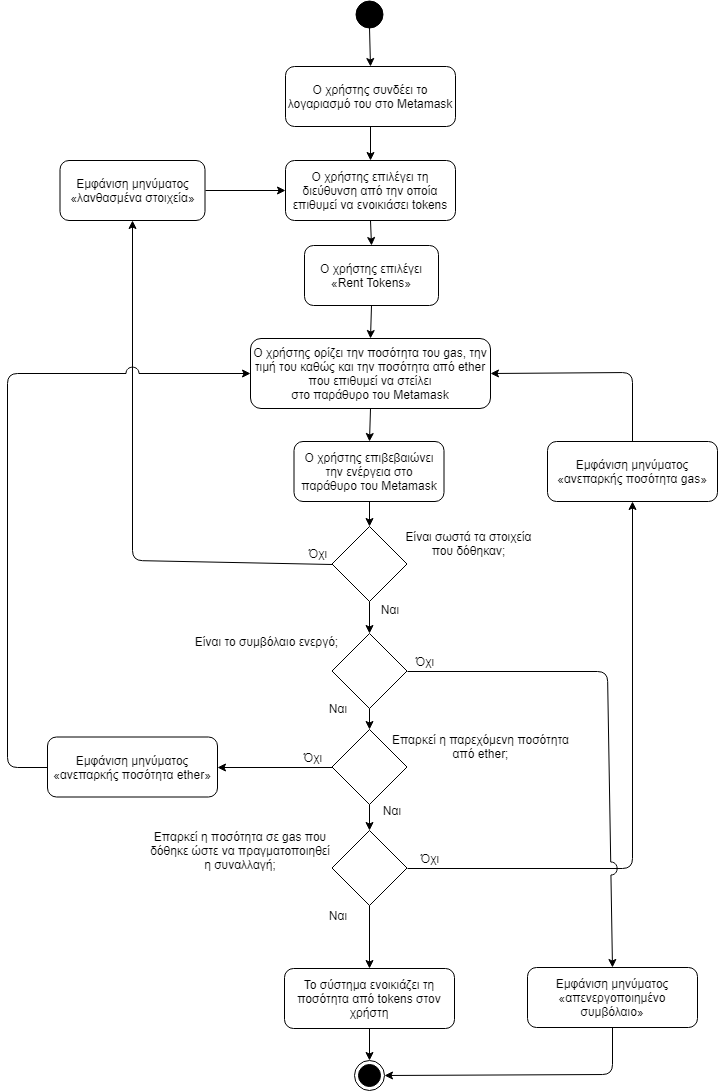

The diagram above was exported from draw.io. Its source (the exported page's mxGraphModel, read from the mxfile embedded in the PNG):
<mxGraphModel dx="1394" dy="-467" grid="1" gridSize="10" guides="1" tooltips="1" connect="1" arrows="1" fold="1" page="1" pageScale="1" pageWidth="827" pageHeight="1169" math="0" shadow="0">
  <root>
    <mxCell id="0" />
    <mxCell id="1" parent="0" />
    <mxCell id="qn-gRjC_TFteC-OL74yV-2" value="" style="ellipse;whiteSpace=wrap;html=1;aspect=fixed;fillColor=#000000;gradientColor=none;" parent="1" vertex="1">
      <mxGeometry x="398" y="1200" width="27" height="27" as="geometry" />
    </mxCell>
    <mxCell id="qn-gRjC_TFteC-OL74yV-3" value="Ο χρήστης συνδέει το λογαριασμό του στο Metamask" style="rounded=1;whiteSpace=wrap;html=1;fillColor=#ffffff;gradientColor=none;" parent="1" vertex="1">
      <mxGeometry x="328" y="1266" width="170" height="60" as="geometry" />
    </mxCell>
    <mxCell id="qn-gRjC_TFteC-OL74yV-4" value="Ο χρήστης επιλέγει τη διεύθυνση από την οποία επιθυμεί να ενοικιάσει tokens" style="rounded=1;whiteSpace=wrap;html=1;fillColor=#ffffff;gradientColor=none;" parent="1" vertex="1">
      <mxGeometry x="328" y="1360" width="170" height="60" as="geometry" />
    </mxCell>
    <mxCell id="qn-gRjC_TFteC-OL74yV-5" value="Ο χρήστης επιλέγει «Rent Tokens»" style="rounded=1;whiteSpace=wrap;html=1;fillColor=#ffffff;gradientColor=none;" parent="1" vertex="1">
      <mxGeometry x="347" y="1445" width="134" height="60" as="geometry" />
    </mxCell>
    <mxCell id="qn-gRjC_TFteC-OL74yV-6" value="Ο χρήστης ορίζει την ποσότητα του gas, την τιμή του καθώς και την ποσότητα από ether που επιθυμεί να στείλει&lt;br&gt;στο παράθυρο του Metamask" style="rounded=1;whiteSpace=wrap;html=1;fillColor=#ffffff;gradientColor=none;" parent="1" vertex="1">
      <mxGeometry x="293" y="1538" width="240" height="70" as="geometry" />
    </mxCell>
    <mxCell id="qn-gRjC_TFteC-OL74yV-7" value="Ο χρήστης επιβεβαιώνει την ενέργεια στο παράθυρο του Metamask" style="rounded=1;whiteSpace=wrap;html=1;fillColor=#ffffff;gradientColor=none;" parent="1" vertex="1">
      <mxGeometry x="336.5" y="1641" width="150" height="60" as="geometry" />
    </mxCell>
    <mxCell id="qn-gRjC_TFteC-OL74yV-8" value="" style="rhombus;whiteSpace=wrap;html=1;fillColor=#ffffff;gradientColor=none;" parent="1" vertex="1">
      <mxGeometry x="374.5" y="1726" width="75" height="75" as="geometry" />
    </mxCell>
    <mxCell id="qn-gRjC_TFteC-OL74yV-9" value="Είναι σωστά τα στοιχεία που δόθηκαν;" style="text;html=1;strokeColor=none;fillColor=none;align=center;verticalAlign=middle;whiteSpace=wrap;rounded=0;" parent="1" vertex="1">
      <mxGeometry x="440" y="1713" width="143" height="60" as="geometry" />
    </mxCell>
    <mxCell id="qn-gRjC_TFteC-OL74yV-10" value="" style="rhombus;whiteSpace=wrap;html=1;fillColor=#ffffff;gradientColor=none;" parent="1" vertex="1">
      <mxGeometry x="374.5" y="1833" width="75" height="75" as="geometry" />
    </mxCell>
    <mxCell id="qn-gRjC_TFteC-OL74yV-11" value="Είναι το συμβόλαιο ενεργό;" style="text;html=1;strokeColor=none;fillColor=none;align=center;verticalAlign=middle;whiteSpace=wrap;rounded=0;" parent="1" vertex="1">
      <mxGeometry x="219" y="1820.5" width="179" height="40" as="geometry" />
    </mxCell>
    <mxCell id="qn-gRjC_TFteC-OL74yV-12" value="" style="rhombus;whiteSpace=wrap;html=1;fillColor=#ffffff;gradientColor=none;" parent="1" vertex="1">
      <mxGeometry x="374.5" y="1929" width="75" height="75" as="geometry" />
    </mxCell>
    <mxCell id="qn-gRjC_TFteC-OL74yV-13" value="Επαρκεί η παρεχόμενη ποσότητα από ether;" style="text;html=1;strokeColor=none;fillColor=none;align=center;verticalAlign=middle;whiteSpace=wrap;rounded=0;" parent="1" vertex="1">
      <mxGeometry x="434" y="1925.5" width="179" height="40" as="geometry" />
    </mxCell>
    <mxCell id="qn-gRjC_TFteC-OL74yV-14" value="" style="rhombus;whiteSpace=wrap;html=1;fillColor=#ffffff;gradientColor=none;" parent="1" vertex="1">
      <mxGeometry x="374.5" y="2030" width="75" height="75" as="geometry" />
    </mxCell>
    <mxCell id="qn-gRjC_TFteC-OL74yV-16" value="Επαρκεί η ποσότητα σε gas που δόθηκε ώστε να πραγματοποιηθεί η συναλλαγή;" style="text;html=1;strokeColor=none;fillColor=none;align=center;verticalAlign=middle;whiteSpace=wrap;rounded=0;" parent="1" vertex="1">
      <mxGeometry x="190.5" y="2020" width="184" height="60" as="geometry" />
    </mxCell>
    <mxCell id="qn-gRjC_TFteC-OL74yV-19" value="" style="endArrow=classic;html=1;exitX=0.5;exitY=1;exitDx=0;exitDy=0;entryX=0.5;entryY=0;entryDx=0;entryDy=0;" parent="1" source="qn-gRjC_TFteC-OL74yV-2" target="qn-gRjC_TFteC-OL74yV-3" edge="1">
      <mxGeometry width="50" height="50" relative="1" as="geometry">
        <mxPoint x="190" y="1310" as="sourcePoint" />
        <mxPoint x="240" y="1260" as="targetPoint" />
      </mxGeometry>
    </mxCell>
    <mxCell id="qn-gRjC_TFteC-OL74yV-20" value="" style="endArrow=classic;html=1;exitX=0.5;exitY=1;exitDx=0;exitDy=0;entryX=0.5;entryY=0;entryDx=0;entryDy=0;" parent="1" source="qn-gRjC_TFteC-OL74yV-3" target="qn-gRjC_TFteC-OL74yV-4" edge="1">
      <mxGeometry width="50" height="50" relative="1" as="geometry">
        <mxPoint x="422" y="1237" as="sourcePoint" />
        <mxPoint x="423" y="1276" as="targetPoint" />
      </mxGeometry>
    </mxCell>
    <mxCell id="qn-gRjC_TFteC-OL74yV-21" value="" style="endArrow=classic;html=1;entryX=0.5;entryY=0;entryDx=0;entryDy=0;exitX=0.5;exitY=1;exitDx=0;exitDy=0;" parent="1" source="qn-gRjC_TFteC-OL74yV-4" target="qn-gRjC_TFteC-OL74yV-5" edge="1">
      <mxGeometry width="50" height="50" relative="1" as="geometry">
        <mxPoint x="500" y="1430" as="sourcePoint" />
        <mxPoint x="416.5" y="1370" as="targetPoint" />
      </mxGeometry>
    </mxCell>
    <mxCell id="qn-gRjC_TFteC-OL74yV-22" value="" style="endArrow=classic;html=1;exitX=0.5;exitY=1;exitDx=0;exitDy=0;entryX=0.5;entryY=0;entryDx=0;entryDy=0;" parent="1" source="qn-gRjC_TFteC-OL74yV-5" target="qn-gRjC_TFteC-OL74yV-6" edge="1">
      <mxGeometry width="50" height="50" relative="1" as="geometry">
        <mxPoint x="433" y="1346" as="sourcePoint" />
        <mxPoint x="433" y="1380" as="targetPoint" />
      </mxGeometry>
    </mxCell>
    <mxCell id="qn-gRjC_TFteC-OL74yV-23" value="" style="endArrow=classic;html=1;exitX=0.5;exitY=1;exitDx=0;exitDy=0;entryX=0.5;entryY=0;entryDx=0;entryDy=0;" parent="1" source="qn-gRjC_TFteC-OL74yV-6" target="qn-gRjC_TFteC-OL74yV-7" edge="1">
      <mxGeometry width="50" height="50" relative="1" as="geometry">
        <mxPoint x="424" y="1515" as="sourcePoint" />
        <mxPoint x="422" y="1547" as="targetPoint" />
      </mxGeometry>
    </mxCell>
    <mxCell id="qn-gRjC_TFteC-OL74yV-24" value="" style="endArrow=classic;html=1;exitX=0.5;exitY=1;exitDx=0;exitDy=0;entryX=0.5;entryY=0;entryDx=0;entryDy=0;" parent="1" source="qn-gRjC_TFteC-OL74yV-7" target="qn-gRjC_TFteC-OL74yV-8" edge="1">
      <mxGeometry width="50" height="50" relative="1" as="geometry">
        <mxPoint x="422" y="1617" as="sourcePoint" />
        <mxPoint x="422" y="1651" as="targetPoint" />
      </mxGeometry>
    </mxCell>
    <mxCell id="qn-gRjC_TFteC-OL74yV-25" value="" style="endArrow=classic;html=1;exitX=0.5;exitY=1;exitDx=0;exitDy=0;entryX=0.5;entryY=0;entryDx=0;entryDy=0;" parent="1" source="qn-gRjC_TFteC-OL74yV-8" target="qn-gRjC_TFteC-OL74yV-10" edge="1">
      <mxGeometry width="50" height="50" relative="1" as="geometry">
        <mxPoint x="422" y="1711" as="sourcePoint" />
        <mxPoint x="422" y="1736" as="targetPoint" />
      </mxGeometry>
    </mxCell>
    <mxCell id="qn-gRjC_TFteC-OL74yV-26" value="" style="endArrow=classic;html=1;exitX=0.5;exitY=1;exitDx=0;exitDy=0;entryX=0.5;entryY=0;entryDx=0;entryDy=0;" parent="1" source="qn-gRjC_TFteC-OL74yV-10" target="qn-gRjC_TFteC-OL74yV-12" edge="1">
      <mxGeometry width="50" height="50" relative="1" as="geometry">
        <mxPoint x="422" y="1811" as="sourcePoint" />
        <mxPoint x="422" y="1843" as="targetPoint" />
      </mxGeometry>
    </mxCell>
    <mxCell id="qn-gRjC_TFteC-OL74yV-27" value="" style="endArrow=classic;html=1;entryX=0.5;entryY=0;entryDx=0;entryDy=0;exitX=0.5;exitY=1;exitDx=0;exitDy=0;" parent="1" source="qn-gRjC_TFteC-OL74yV-12" target="qn-gRjC_TFteC-OL74yV-14" edge="1">
      <mxGeometry width="50" height="50" relative="1" as="geometry">
        <mxPoint x="440" y="2010" as="sourcePoint" />
        <mxPoint x="432" y="1853" as="targetPoint" />
      </mxGeometry>
    </mxCell>
    <mxCell id="qn-gRjC_TFteC-OL74yV-28" value="" style="endArrow=classic;html=1;exitX=0.5;exitY=1;exitDx=0;exitDy=0;entryX=0.5;entryY=0;entryDx=0;entryDy=0;" parent="1" source="qn-gRjC_TFteC-OL74yV-14" target="8cFc00UuREzlndXu-bGi-1" edge="1">
      <mxGeometry width="50" height="50" relative="1" as="geometry">
        <mxPoint x="460" y="2110" as="sourcePoint" />
        <mxPoint x="460" y="2150" as="targetPoint" />
      </mxGeometry>
    </mxCell>
    <mxCell id="qn-gRjC_TFteC-OL74yV-29" value="Εμφάνιση μηνύματος «λανθασμένα στοιχεία»" style="rounded=1;whiteSpace=wrap;html=1;" parent="1" vertex="1">
      <mxGeometry x="102.5" y="1360" width="145" height="60" as="geometry" />
    </mxCell>
    <mxCell id="qn-gRjC_TFteC-OL74yV-30" value="Εμφάνιση μηνύματος «ανεπαρκής ποσότητα&amp;nbsp;gas»" style="rounded=1;whiteSpace=wrap;html=1;" parent="1" vertex="1">
      <mxGeometry x="590" y="1641" width="170" height="60" as="geometry" />
    </mxCell>
    <mxCell id="qn-gRjC_TFteC-OL74yV-31" value="Εμφάνιση μηνύματος «απενεργοποιημένο συμβόλαιο»" style="rounded=1;whiteSpace=wrap;html=1;" parent="1" vertex="1">
      <mxGeometry x="570" y="2167" width="170" height="60" as="geometry" />
    </mxCell>
    <mxCell id="qn-gRjC_TFteC-OL74yV-32" value="Εμφάνιση μηνύματος «ανεπαρκής ποσότητα ether»" style="rounded=1;whiteSpace=wrap;html=1;" parent="1" vertex="1">
      <mxGeometry x="90" y="1936.5" width="170" height="60" as="geometry" />
    </mxCell>
    <mxCell id="qn-gRjC_TFteC-OL74yV-35" value="" style="endArrow=classic;html=1;exitX=1;exitY=0.5;exitDx=0;exitDy=0;entryX=0.5;entryY=1;entryDx=0;entryDy=0;" parent="1" source="qn-gRjC_TFteC-OL74yV-14" target="qn-gRjC_TFteC-OL74yV-30" edge="1">
      <mxGeometry width="50" height="50" relative="1" as="geometry">
        <mxPoint x="422" y="1918" as="sourcePoint" />
        <mxPoint x="422" y="1939" as="targetPoint" />
        <Array as="points">
          <mxPoint x="675" y="2068" />
        </Array>
      </mxGeometry>
    </mxCell>
    <mxCell id="qn-gRjC_TFteC-OL74yV-36" value="" style="endArrow=classic;html=1;exitX=0.5;exitY=0;exitDx=0;exitDy=0;entryX=1;entryY=0.5;entryDx=0;entryDy=0;" parent="1" source="qn-gRjC_TFteC-OL74yV-30" target="qn-gRjC_TFteC-OL74yV-6" edge="1">
      <mxGeometry width="50" height="50" relative="1" as="geometry">
        <mxPoint x="422" y="1617" as="sourcePoint" />
        <mxPoint x="422" y="1651" as="targetPoint" />
        <Array as="points">
          <mxPoint x="675" y="1572" />
        </Array>
      </mxGeometry>
    </mxCell>
    <mxCell id="qn-gRjC_TFteC-OL74yV-37" value="" style="endArrow=classic;html=1;exitX=0;exitY=0.5;exitDx=0;exitDy=0;entryX=0.5;entryY=1;entryDx=0;entryDy=0;" parent="1" source="qn-gRjC_TFteC-OL74yV-8" target="qn-gRjC_TFteC-OL74yV-29" edge="1">
      <mxGeometry width="50" height="50" relative="1" as="geometry">
        <mxPoint x="432" y="1627" as="sourcePoint" />
        <mxPoint x="432" y="1661" as="targetPoint" />
        <Array as="points">
          <mxPoint x="175" y="1760" />
        </Array>
      </mxGeometry>
    </mxCell>
    <mxCell id="qn-gRjC_TFteC-OL74yV-40" value="" style="endArrow=classic;html=1;exitX=1;exitY=0.5;exitDx=0;exitDy=0;entryX=0.5;entryY=0;entryDx=0;entryDy=0;jumpStyle=arc;jumpSize=13;" parent="1" source="qn-gRjC_TFteC-OL74yV-10" target="qn-gRjC_TFteC-OL74yV-31" edge="1">
      <mxGeometry width="50" height="50" relative="1" as="geometry">
        <mxPoint x="422" y="1711" as="sourcePoint" />
        <mxPoint x="422" y="1736" as="targetPoint" />
        <Array as="points">
          <mxPoint x="650" y="1871" />
        </Array>
      </mxGeometry>
    </mxCell>
    <mxCell id="qn-gRjC_TFteC-OL74yV-41" value="" style="endArrow=classic;html=1;exitX=0;exitY=0.5;exitDx=0;exitDy=0;entryX=1;entryY=0.5;entryDx=0;entryDy=0;" parent="1" source="qn-gRjC_TFteC-OL74yV-12" target="qn-gRjC_TFteC-OL74yV-32" edge="1">
      <mxGeometry width="50" height="50" relative="1" as="geometry">
        <mxPoint x="422" y="1918" as="sourcePoint" />
        <mxPoint x="422" y="1939" as="targetPoint" />
      </mxGeometry>
    </mxCell>
    <mxCell id="qn-gRjC_TFteC-OL74yV-42" value="" style="endArrow=classic;html=1;exitX=0;exitY=0.5;exitDx=0;exitDy=0;entryX=0;entryY=0.5;entryDx=0;entryDy=0;jumpStyle=arc;jumpSize=13;" parent="1" source="qn-gRjC_TFteC-OL74yV-32" target="qn-gRjC_TFteC-OL74yV-6" edge="1">
      <mxGeometry width="50" height="50" relative="1" as="geometry">
        <mxPoint x="385" y="1977" as="sourcePoint" />
        <mxPoint x="270" y="1977" as="targetPoint" />
        <Array as="points">
          <mxPoint x="50" y="1967" />
          <mxPoint x="50" y="1573" />
        </Array>
      </mxGeometry>
    </mxCell>
    <mxCell id="qn-gRjC_TFteC-OL74yV-43" value="" style="endArrow=classic;html=1;exitX=0.5;exitY=1;exitDx=0;exitDy=0;entryX=1;entryY=0.5;entryDx=0;entryDy=0;" parent="1" source="qn-gRjC_TFteC-OL74yV-31" target="QuRVwSDOfV1kIwNaJXm--1" edge="1">
      <mxGeometry width="50" height="50" relative="1" as="geometry">
        <mxPoint x="422" y="2014" as="sourcePoint" />
        <mxPoint x="430" y="2274" as="targetPoint" />
        <Array as="points">
          <mxPoint x="655" y="2274" />
        </Array>
      </mxGeometry>
    </mxCell>
    <mxCell id="qn-gRjC_TFteC-OL74yV-44" value="Όχι" style="text;html=1;strokeColor=none;fillColor=none;align=center;verticalAlign=middle;whiteSpace=wrap;rounded=0;" parent="1" vertex="1">
      <mxGeometry x="340" y="1743" width="40" height="20" as="geometry" />
    </mxCell>
    <mxCell id="qn-gRjC_TFteC-OL74yV-45" value="Ναι" style="text;html=1;strokeColor=none;fillColor=none;align=center;verticalAlign=middle;whiteSpace=wrap;rounded=0;" parent="1" vertex="1">
      <mxGeometry x="412" y="1799" width="40" height="20" as="geometry" />
    </mxCell>
    <mxCell id="qn-gRjC_TFteC-OL74yV-46" value="Ναι" style="text;html=1;strokeColor=none;fillColor=none;align=center;verticalAlign=middle;whiteSpace=wrap;rounded=0;" parent="1" vertex="1">
      <mxGeometry x="360" y="1898" width="40" height="20" as="geometry" />
    </mxCell>
    <mxCell id="qn-gRjC_TFteC-OL74yV-47" value="Όχι" style="text;html=1;strokeColor=none;fillColor=none;align=center;verticalAlign=middle;whiteSpace=wrap;rounded=0;" parent="1" vertex="1">
      <mxGeometry x="446.5" y="1850.5" width="40" height="20" as="geometry" />
    </mxCell>
    <mxCell id="qn-gRjC_TFteC-OL74yV-48" value="Ναι" style="text;html=1;strokeColor=none;fillColor=none;align=center;verticalAlign=middle;whiteSpace=wrap;rounded=0;" parent="1" vertex="1">
      <mxGeometry x="414" y="2000" width="40" height="20" as="geometry" />
    </mxCell>
    <mxCell id="qn-gRjC_TFteC-OL74yV-52" value="Όχι" style="text;html=1;strokeColor=none;fillColor=none;align=center;verticalAlign=middle;whiteSpace=wrap;rounded=0;" parent="1" vertex="1">
      <mxGeometry x="334.5" y="1946.5" width="40" height="20" as="geometry" />
    </mxCell>
    <mxCell id="qn-gRjC_TFteC-OL74yV-54" value="Ναι" style="text;html=1;strokeColor=none;fillColor=none;align=center;verticalAlign=middle;whiteSpace=wrap;rounded=0;" parent="1" vertex="1">
      <mxGeometry x="360" y="2105" width="40" height="20" as="geometry" />
    </mxCell>
    <mxCell id="qn-gRjC_TFteC-OL74yV-55" value="Όχι" style="text;html=1;strokeColor=none;fillColor=none;align=center;verticalAlign=middle;whiteSpace=wrap;rounded=0;" parent="1" vertex="1">
      <mxGeometry x="452" y="2047.5" width="40" height="20" as="geometry" />
    </mxCell>
    <mxCell id="8cFc00UuREzlndXu-bGi-1" value="Το σύστημα ενοικιάζει τη ποσότητα από tokens στον χρήστη" style="rounded=1;whiteSpace=wrap;html=1;" parent="1" vertex="1">
      <mxGeometry x="327" y="2168" width="170" height="60" as="geometry" />
    </mxCell>
    <mxCell id="8cFc00UuREzlndXu-bGi-2" value="" style="endArrow=classic;html=1;exitX=0.5;exitY=1;exitDx=0;exitDy=0;entryX=0.5;entryY=0;entryDx=0;entryDy=0;" parent="1" source="8cFc00UuREzlndXu-bGi-1" target="QuRVwSDOfV1kIwNaJXm--1" edge="1">
      <mxGeometry width="50" height="50" relative="1" as="geometry">
        <mxPoint x="450" y="2260" as="sourcePoint" />
        <mxPoint x="412" y="2256" as="targetPoint" />
      </mxGeometry>
    </mxCell>
    <mxCell id="QuRVwSDOfV1kIwNaJXm--1" value="" style="ellipse;html=1;shape=endState;fillColor=#000000;strokeColor=#000000;" parent="1" vertex="1">
      <mxGeometry x="397" y="2260" width="30" height="30" as="geometry" />
    </mxCell>
    <mxCell id="SE_mWGaLtBiQ62hLGRRk-1" value="" style="endArrow=classic;html=1;exitX=1;exitY=0.5;exitDx=0;exitDy=0;entryX=0;entryY=0.5;entryDx=0;entryDy=0;" edge="1" parent="1" source="qn-gRjC_TFteC-OL74yV-29" target="qn-gRjC_TFteC-OL74yV-4">
      <mxGeometry width="50" height="50" relative="1" as="geometry">
        <mxPoint x="270" y="1520" as="sourcePoint" />
        <mxPoint x="320" y="1470" as="targetPoint" />
      </mxGeometry>
    </mxCell>
  </root>
</mxGraphModel>